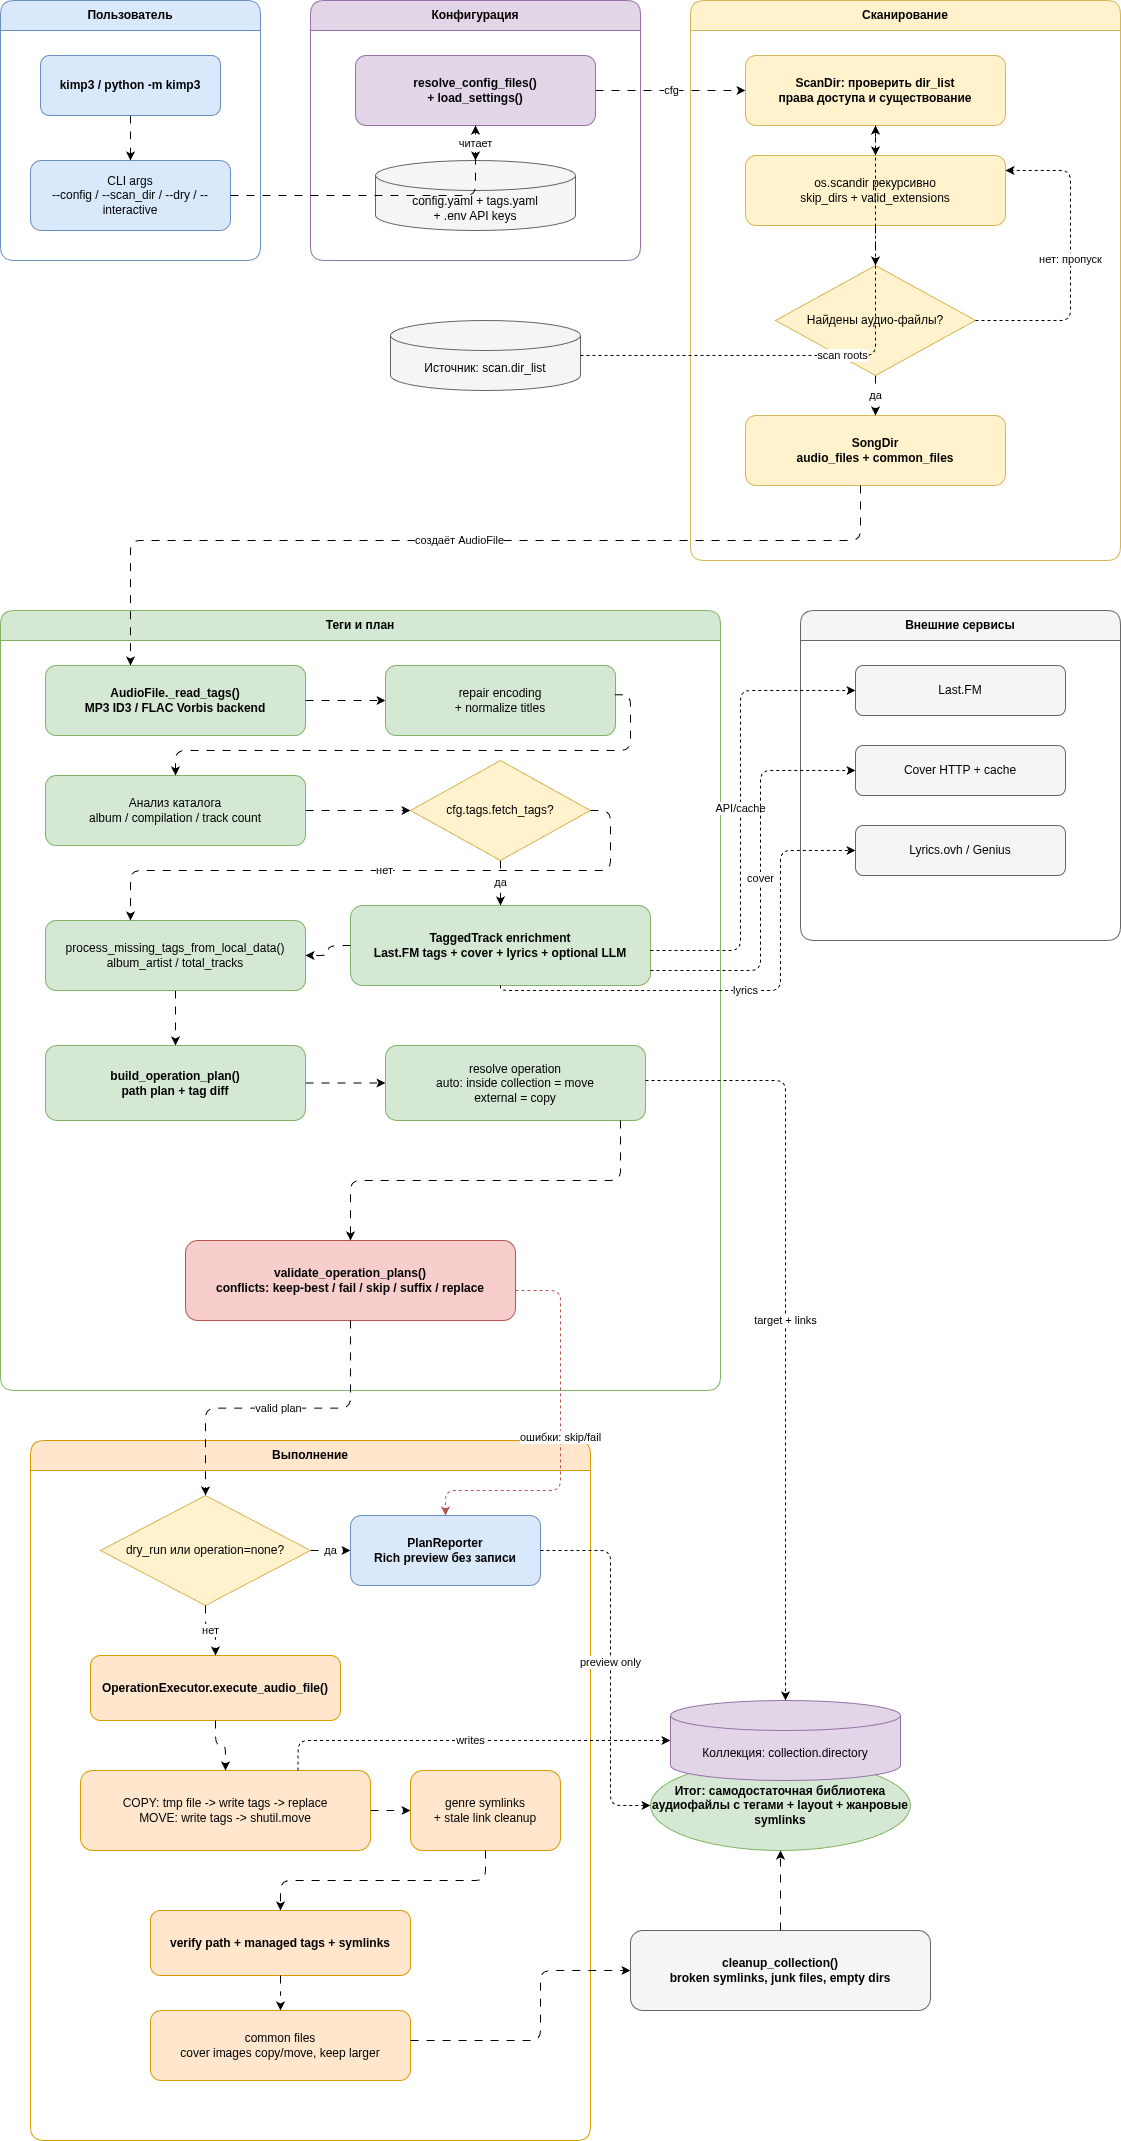

The diagram above was exported from draw.io. Its source (the exported page's mxGraphModel, read from the mxfile embedded in the PNG):
<mxGraphModel dx="2824" dy="1754" grid="1" gridSize="10" guides="1" tooltips="1" connect="1" arrows="1" fold="1" page="1" pageScale="1" pageWidth="1700" pageHeight="1700" math="0" shadow="0">
  <root>
    <mxCell id="0" />
    <mxCell id="1" parent="0" />
    <mxCell id="2" parent="1" style="swimlane;html=1;startSize=30;rounded=1;whiteSpace=wrap;fillColor=#dae8fc;strokeColor=#6c8ebf;fontStyle=1;" value="Пользователь" vertex="1">
      <mxGeometry height="260" width="260" x="40" y="40" as="geometry" />
    </mxCell>
    <mxCell id="8" parent="2" style="rounded=1;whiteSpace=wrap;html=1;fillColor=#dae8fc;strokeColor=#6c8ebf;fontStyle=1;" value="kimp3 / python -m kimp3" vertex="1">
      <mxGeometry height="60" width="180" x="40" y="55" as="geometry" />
    </mxCell>
    <mxCell id="9" parent="2" style="rounded=1;whiteSpace=wrap;html=1;fillColor=#dae8fc;strokeColor=#6c8ebf;" value="CLI args&#10;--config / --scan_dir / --dry / --interactive" vertex="1">
      <mxGeometry height="70" width="200" x="30" y="160" as="geometry" />
    </mxCell>
    <mxCell id="3" parent="1" style="swimlane;html=1;startSize=30;rounded=1;whiteSpace=wrap;fillColor=#e1d5e7;strokeColor=#9673a6;fontStyle=1;" value="Конфигурация" vertex="1">
      <mxGeometry height="260" width="330" x="350" y="40" as="geometry" />
    </mxCell>
    <mxCell id="10" parent="3" style="rounded=1;whiteSpace=wrap;html=1;fillColor=#e1d5e7;strokeColor=#9673a6;fontStyle=1;" value="resolve_config_files()&#10;+ load_settings()" vertex="1">
      <mxGeometry height="70" width="240" x="45" y="55" as="geometry" />
    </mxCell>
    <mxCell id="11" parent="3" style="shape=cylinder3;whiteSpace=wrap;html=1;boundedLbl=1;fillColor=#f5f5f5;strokeColor=#666666;" value="config.yaml + tags.yaml&#10;+ .env API keys" vertex="1">
      <mxGeometry height="70" width="200" x="65" y="160" as="geometry" />
    </mxCell>
    <mxCell id="4" parent="1" style="swimlane;html=1;startSize=30;rounded=1;whiteSpace=wrap;fillColor=#fff2cc;strokeColor=#d6b656;fontStyle=1;" value="Сканирование" vertex="1">
      <mxGeometry height="560" width="430" x="730" y="40" as="geometry" />
    </mxCell>
    <mxCell id="12" parent="4" style="rounded=1;whiteSpace=wrap;html=1;fillColor=#fff2cc;strokeColor=#d6b656;fontStyle=1;" value="ScanDir: проверить dir_list&#10;права доступа и существование" vertex="1">
      <mxGeometry height="70" width="260" x="55" y="55" as="geometry" />
    </mxCell>
    <mxCell id="13" parent="4" style="rounded=1;whiteSpace=wrap;html=1;fillColor=#fff2cc;strokeColor=#d6b656;" value="os.scandir рекурсивно&#10;skip_dirs + valid_extensions" vertex="1">
      <mxGeometry height="70" width="260" x="55" y="155" as="geometry" />
    </mxCell>
    <mxCell id="14" parent="4" style="rhombus;whiteSpace=wrap;html=1;fillColor=#fff2cc;strokeColor=#d6b656;" value="Найдены аудио-файлы?" vertex="1">
      <mxGeometry height="110" width="200" x="85" y="265" as="geometry" />
    </mxCell>
    <mxCell id="15" parent="4" style="rounded=1;whiteSpace=wrap;html=1;fillColor=#fff2cc;strokeColor=#d6b656;fontStyle=1;" value="SongDir&#10;audio_files + common_files" vertex="1">
      <mxGeometry height="70" width="260" x="55" y="415" as="geometry" />
    </mxCell>
    <mxCell id="5" parent="1" style="swimlane;html=1;startSize=30;rounded=1;whiteSpace=wrap;fillColor=#d5e8d4;strokeColor=#82b366;fontStyle=1;" value="Теги и план" vertex="1">
      <mxGeometry height="780" width="720" x="40" y="650" as="geometry" />
    </mxCell>
    <mxCell id="16" parent="5" style="rounded=1;whiteSpace=wrap;html=1;fillColor=#d5e8d4;strokeColor=#82b366;fontStyle=1;" value="AudioFile._read_tags()&#10;MP3 ID3 / FLAC Vorbis backend" vertex="1">
      <mxGeometry height="70" width="260" x="45" y="55" as="geometry" />
    </mxCell>
    <mxCell id="17" parent="5" style="rounded=1;whiteSpace=wrap;html=1;fillColor=#d5e8d4;strokeColor=#82b366;" value="repair encoding&#10;+ normalize titles" vertex="1">
      <mxGeometry height="70" width="230" x="385" y="55" as="geometry" />
    </mxCell>
    <mxCell id="18" parent="5" style="rounded=1;whiteSpace=wrap;html=1;fillColor=#d5e8d4;strokeColor=#82b366;" value="Анализ каталога&#10;album / compilation / track count" vertex="1">
      <mxGeometry height="70" width="260" x="45" y="165" as="geometry" />
    </mxCell>
    <mxCell id="19" parent="5" style="rhombus;whiteSpace=wrap;html=1;fillColor=#fff2cc;strokeColor=#d6b656;" value="cfg.tags.fetch_tags?" vertex="1">
      <mxGeometry height="100" width="180" x="410" y="150" as="geometry" />
    </mxCell>
    <mxCell id="20" parent="5" style="rounded=1;whiteSpace=wrap;html=1;fillColor=#d5e8d4;strokeColor=#82b366;fontStyle=1;" value="TaggedTrack enrichment&#10;Last.FM tags + cover + lyrics + optional LLM" vertex="1">
      <mxGeometry height="80" width="300" x="350" y="295" as="geometry" />
    </mxCell>
    <mxCell id="21" parent="5" style="rounded=1;whiteSpace=wrap;html=1;fillColor=#d5e8d4;strokeColor=#82b366;" value="process_missing_tags_from_local_data()&#10;album_artist / total_tracks" vertex="1">
      <mxGeometry height="70" width="260" x="45" y="310" as="geometry" />
    </mxCell>
    <mxCell id="22" parent="5" style="rounded=1;whiteSpace=wrap;html=1;fillColor=#d5e8d4;strokeColor=#82b366;fontStyle=1;" value="build_operation_plan()&#10;path plan + tag diff" vertex="1">
      <mxGeometry height="75" width="260" x="45" y="435" as="geometry" />
    </mxCell>
    <mxCell id="23" parent="5" style="rounded=1;whiteSpace=wrap;html=1;fillColor=#d5e8d4;strokeColor=#82b366;" value="resolve operation&#10;auto: inside collection = move&#10;external = copy" vertex="1">
      <mxGeometry height="75" width="260" x="385" y="435" as="geometry" />
    </mxCell>
    <mxCell id="24" parent="5" style="rounded=1;whiteSpace=wrap;html=1;fillColor=#f8cecc;strokeColor=#b85450;fontStyle=1;" value="validate_operation_plans()&#10;conflicts: keep-best / fail / skip / suffix / replace" vertex="1">
      <mxGeometry height="80" width="330" x="185" y="630" as="geometry" />
    </mxCell>
    <mxCell id="50" edge="1" parent="5" source="17" style="edgeStyle=orthogonalEdgeStyle;rounded=1;orthogonalLoop=1;jettySize=auto;html=1;flowAnimation=1;exitX=0.997;exitY=0.418;exitDx=0;exitDy=0;exitPerimeter=0;entryX=0.5;entryY=0;entryDx=0;entryDy=0;" target="18" value="">
      <mxGeometry relative="1" as="geometry">
        <Array as="points">
          <mxPoint x="630" y="84" />
          <mxPoint x="630" y="140" />
          <mxPoint x="175" y="140" />
        </Array>
        <mxPoint x="615" y="140.00090909090898" as="sourcePoint" />
        <mxPoint x="174.99999999999955" y="194.90999999999997" as="targetPoint" />
      </mxGeometry>
    </mxCell>
    <mxCell id="6" parent="1" style="swimlane;html=1;startSize=30;rounded=1;whiteSpace=wrap;fillColor=#ffe6cc;strokeColor=#d79b00;fontStyle=1;" value="Выполнение" vertex="1">
      <mxGeometry height="700" width="560" x="70" y="1480" as="geometry" />
    </mxCell>
    <mxCell id="28" parent="6" style="rhombus;whiteSpace=wrap;html=1;fillColor=#fff2cc;strokeColor=#d6b656;" value="dry_run или operation=none?" vertex="1">
      <mxGeometry height="110" width="210" x="70" y="55" as="geometry" />
    </mxCell>
    <mxCell id="29" parent="6" style="rounded=1;whiteSpace=wrap;html=1;fillColor=#dae8fc;strokeColor=#6c8ebf;fontStyle=1;" value="PlanReporter&#10;Rich preview без записи" vertex="1">
      <mxGeometry height="70" width="190" x="320" y="75" as="geometry" />
    </mxCell>
    <mxCell id="30" parent="6" style="rounded=1;whiteSpace=wrap;html=1;fillColor=#ffe6cc;strokeColor=#d79b00;fontStyle=1;" value="OperationExecutor.execute_audio_file()" vertex="1">
      <mxGeometry height="65" width="250" x="60" y="215" as="geometry" />
    </mxCell>
    <mxCell id="31" parent="6" style="rounded=1;whiteSpace=wrap;html=1;fillColor=#ffe6cc;strokeColor=#d79b00;" value="COPY: tmp file -&gt; write tags -&gt; replace&#10;MOVE: write tags -&gt; shutil.move" vertex="1">
      <mxGeometry height="80" width="290" x="50" y="330" as="geometry" />
    </mxCell>
    <mxCell id="32" parent="6" style="rounded=1;whiteSpace=wrap;html=1;fillColor=#ffe6cc;strokeColor=#d79b00;" value="genre symlinks&#10;+ stale link cleanup" vertex="1">
      <mxGeometry height="80" width="150" x="380" y="330" as="geometry" />
    </mxCell>
    <mxCell id="33" parent="6" style="rounded=1;whiteSpace=wrap;html=1;fillColor=#ffe6cc;strokeColor=#d79b00;fontStyle=1;" value="verify path + managed tags + symlinks" vertex="1">
      <mxGeometry height="65" width="260" x="120" y="470" as="geometry" />
    </mxCell>
    <mxCell id="34" parent="6" style="rounded=1;whiteSpace=wrap;html=1;fillColor=#ffe6cc;strokeColor=#d79b00;" value="common files&#10;cover images copy/move, keep larger" vertex="1">
      <mxGeometry height="70" width="260" x="120" y="570" as="geometry" />
    </mxCell>
    <mxCell id="7" parent="1" style="swimlane;html=1;startSize=30;rounded=1;whiteSpace=wrap;fillColor=#f5f5f5;strokeColor=#666666;fontStyle=1;" value="Внешние сервисы" vertex="1">
      <mxGeometry height="330" width="320" x="840" y="650" as="geometry" />
    </mxCell>
    <mxCell id="25" parent="7" style="rounded=1;whiteSpace=wrap;html=1;fillColor=#f5f5f5;strokeColor=#666666;" value="Last.FM" vertex="1">
      <mxGeometry height="50" width="210" x="55" y="55" as="geometry" />
    </mxCell>
    <mxCell id="26" parent="7" style="rounded=1;whiteSpace=wrap;html=1;fillColor=#f5f5f5;strokeColor=#666666;" value="Cover HTTP + cache" vertex="1">
      <mxGeometry height="50" width="210" x="55" y="135" as="geometry" />
    </mxCell>
    <mxCell id="27" parent="7" style="rounded=1;whiteSpace=wrap;html=1;fillColor=#f5f5f5;strokeColor=#666666;" value="Lyrics.ovh / Genius" vertex="1">
      <mxGeometry height="50" width="210" x="55" y="215" as="geometry" />
    </mxCell>
    <mxCell id="35" parent="1" style="rounded=1;whiteSpace=wrap;html=1;fillColor=#f5f5f5;strokeColor=#666666;fontStyle=1;" value="cleanup_collection()&#10;broken symlinks, junk files, empty dirs" vertex="1">
      <mxGeometry height="80" width="300" x="670" y="1970" as="geometry" />
    </mxCell>
    <mxCell id="36" parent="1" style="ellipse;whiteSpace=wrap;html=1;fillColor=#d5e8d4;strokeColor=#82b366;fontStyle=1;" value="Итог: самодостаточная библиотека&#10;аудиофайлы с тегами + layout + жанровые symlinks" vertex="1">
      <mxGeometry height="90" width="260" x="690" y="1800" as="geometry" />
    </mxCell>
    <mxCell id="37" parent="1" style="shape=cylinder3;whiteSpace=wrap;html=1;boundedLbl=1;fillColor=#f5f5f5;strokeColor=#666666;" value="Источник: scan.dir_list" vertex="1">
      <mxGeometry height="70" width="190" x="430" y="360" as="geometry" />
    </mxCell>
    <mxCell id="38" parent="1" style="shape=cylinder3;whiteSpace=wrap;html=1;boundedLbl=1;fillColor=#e1d5e7;strokeColor=#9673a6;" value="Коллекция: collection.directory" vertex="1">
      <mxGeometry height="80" width="230" x="710" y="1740" as="geometry" />
    </mxCell>
    <mxCell id="39" edge="1" parent="1" source="8" style="edgeStyle=orthogonalEdgeStyle;rounded=1;orthogonalLoop=1;jettySize=auto;html=1;flowAnimation=1;" target="9" value="">
      <mxGeometry relative="1" as="geometry" />
    </mxCell>
    <mxCell id="40" edge="1" parent="1" source="9" style="edgeStyle=orthogonalEdgeStyle;rounded=1;orthogonalLoop=1;jettySize=auto;html=1;flowAnimation=1;" target="10" value="">
      <mxGeometry relative="1" as="geometry" />
    </mxCell>
    <mxCell id="41" edge="1" parent="1" source="10" style="edgeStyle=orthogonalEdgeStyle;rounded=1;orthogonalLoop=1;jettySize=auto;html=1;dashed=1;" target="11" value="читает">
      <mxGeometry relative="1" as="geometry" />
    </mxCell>
    <mxCell id="42" edge="1" parent="1" source="10" style="edgeStyle=orthogonalEdgeStyle;rounded=1;orthogonalLoop=1;jettySize=auto;html=1;flowAnimation=1;" target="12" value="cfg">
      <mxGeometry relative="1" as="geometry" />
    </mxCell>
    <mxCell id="43" edge="1" parent="1" source="37" style="edgeStyle=orthogonalEdgeStyle;rounded=1;orthogonalLoop=1;jettySize=auto;html=1;dashed=1;" target="12" value="scan roots">
      <mxGeometry relative="1" as="geometry" />
    </mxCell>
    <mxCell id="44" edge="1" parent="1" source="12" style="edgeStyle=orthogonalEdgeStyle;rounded=1;orthogonalLoop=1;jettySize=auto;html=1;flowAnimation=1;" target="13" value="">
      <mxGeometry relative="1" as="geometry" />
    </mxCell>
    <mxCell id="45" edge="1" parent="1" source="13" style="edgeStyle=orthogonalEdgeStyle;rounded=1;orthogonalLoop=1;jettySize=auto;html=1;flowAnimation=1;" target="14" value="">
      <mxGeometry relative="1" as="geometry" />
    </mxCell>
    <mxCell id="46" edge="1" parent="1" source="14" style="edgeStyle=orthogonalEdgeStyle;rounded=1;orthogonalLoop=1;jettySize=auto;html=1;flowAnimation=1;" target="15" value="да">
      <mxGeometry relative="1" as="geometry" />
    </mxCell>
    <mxCell id="47" edge="1" parent="1" source="14" style="edgeStyle=orthogonalEdgeStyle;rounded=1;orthogonalLoop=1;jettySize=auto;html=1;dashed=1;" target="13" value="нет: пропуск">
      <mxGeometry relative="1" as="geometry">
        <Array as="points">
          <mxPoint x="1110" y="360" />
          <mxPoint x="1110" y="210" />
        </Array>
      </mxGeometry>
    </mxCell>
    <mxCell id="48" edge="1" parent="1" source="15" style="edgeStyle=orthogonalEdgeStyle;rounded=1;orthogonalLoop=1;jettySize=auto;html=1;flowAnimation=1;" target="16" value="создаёт AudioFile">
      <mxGeometry relative="1" as="geometry">
        <Array as="points">
          <mxPoint x="900" y="580" />
          <mxPoint x="170" y="580" />
        </Array>
      </mxGeometry>
    </mxCell>
    <mxCell id="49" edge="1" parent="1" source="16" style="edgeStyle=orthogonalEdgeStyle;rounded=1;orthogonalLoop=1;jettySize=auto;html=1;flowAnimation=1;" target="17" value="">
      <mxGeometry relative="1" as="geometry" />
    </mxCell>
    <mxCell id="51" edge="1" parent="1" source="18" style="edgeStyle=orthogonalEdgeStyle;rounded=1;orthogonalLoop=1;jettySize=auto;html=1;flowAnimation=1;" target="19" value="">
      <mxGeometry relative="1" as="geometry" />
    </mxCell>
    <mxCell id="52" edge="1" parent="1" source="19" style="edgeStyle=orthogonalEdgeStyle;rounded=1;orthogonalLoop=1;jettySize=auto;html=1;flowAnimation=1;" target="20" value="да">
      <mxGeometry relative="1" as="geometry" />
    </mxCell>
    <mxCell id="53" edge="1" parent="1" source="19" style="edgeStyle=orthogonalEdgeStyle;rounded=1;orthogonalLoop=1;jettySize=auto;html=1;flowAnimation=1;" target="21" value="нет">
      <mxGeometry relative="1" as="geometry">
        <Array as="points">
          <mxPoint x="650" y="910" />
          <mxPoint x="170" y="910" />
        </Array>
      </mxGeometry>
    </mxCell>
    <mxCell id="54" edge="1" parent="1" source="20" style="edgeStyle=orthogonalEdgeStyle;rounded=1;orthogonalLoop=1;jettySize=auto;html=1;dashed=1;" target="25" value="API/cache">
      <mxGeometry relative="1" as="geometry">
        <Array as="points">
          <mxPoint x="780" y="990" />
          <mxPoint x="780" y="730" />
        </Array>
      </mxGeometry>
    </mxCell>
    <mxCell id="55" edge="1" parent="1" source="20" style="edgeStyle=orthogonalEdgeStyle;rounded=1;orthogonalLoop=1;jettySize=auto;html=1;dashed=1;" target="26" value="cover">
      <mxGeometry relative="1" as="geometry">
        <Array as="points">
          <mxPoint x="800" y="1010" />
          <mxPoint x="800" y="810" />
        </Array>
      </mxGeometry>
    </mxCell>
    <mxCell id="56" edge="1" parent="1" source="20" style="edgeStyle=orthogonalEdgeStyle;rounded=1;orthogonalLoop=1;jettySize=auto;html=1;dashed=1;" target="27" value="lyrics">
      <mxGeometry relative="1" as="geometry">
        <Array as="points">
          <mxPoint x="540" y="1030" />
          <mxPoint x="820" y="1030" />
          <mxPoint x="820" y="890" />
        </Array>
      </mxGeometry>
    </mxCell>
    <mxCell id="57" edge="1" parent="1" source="20" style="edgeStyle=orthogonalEdgeStyle;rounded=1;orthogonalLoop=1;jettySize=auto;html=1;flowAnimation=1;" target="21" value="">
      <mxGeometry relative="1" as="geometry" />
    </mxCell>
    <mxCell id="58" edge="1" parent="1" source="21" style="edgeStyle=orthogonalEdgeStyle;rounded=1;orthogonalLoop=1;jettySize=auto;html=1;flowAnimation=1;" target="22" value="">
      <mxGeometry relative="1" as="geometry" />
    </mxCell>
    <mxCell id="59" edge="1" parent="1" source="22" style="edgeStyle=orthogonalEdgeStyle;rounded=1;orthogonalLoop=1;jettySize=auto;html=1;flowAnimation=1;" target="23" value="">
      <mxGeometry relative="1" as="geometry" />
    </mxCell>
    <mxCell id="60" edge="1" parent="1" source="23" style="edgeStyle=orthogonalEdgeStyle;rounded=1;orthogonalLoop=1;jettySize=auto;html=1;dashed=1;" target="38" value="target + links">
      <mxGeometry relative="1" as="geometry">
        <Array as="points">
          <mxPoint x="720" y="1120" />
          <mxPoint x="1520" y="1120" />
        </Array>
      </mxGeometry>
    </mxCell>
    <mxCell id="61" edge="1" parent="1" source="23" style="edgeStyle=orthogonalEdgeStyle;rounded=1;orthogonalLoop=1;jettySize=auto;html=1;flowAnimation=1;" target="24" value="">
      <mxGeometry relative="1" as="geometry">
        <Array as="points">
          <mxPoint x="660" y="1220" />
          <mxPoint x="390" y="1220" />
        </Array>
      </mxGeometry>
    </mxCell>
    <mxCell id="62" edge="1" parent="1" source="24" style="edgeStyle=orthogonalEdgeStyle;rounded=1;orthogonalLoop=1;jettySize=auto;html=1;flowAnimation=1;" target="28" value="valid plan">
      <mxGeometry relative="1" as="geometry" />
    </mxCell>
    <mxCell id="63" edge="1" parent="1" source="24" style="edgeStyle=orthogonalEdgeStyle;rounded=1;orthogonalLoop=1;jettySize=auto;html=1;dashed=1;strokeColor=#b85450;entryX=0.5;entryY=0;entryDx=0;entryDy=0;" target="29" value="ошибки: skip/fail">
      <mxGeometry relative="1" as="geometry">
        <Array as="points">
          <mxPoint x="600" y="1330" />
          <mxPoint x="600" y="1530" />
          <mxPoint x="485" y="1530" />
        </Array>
      </mxGeometry>
    </mxCell>
    <mxCell id="64" edge="1" parent="1" source="28" style="edgeStyle=orthogonalEdgeStyle;rounded=1;orthogonalLoop=1;jettySize=auto;html=1;flowAnimation=1;" target="29" value="да">
      <mxGeometry relative="1" as="geometry" />
    </mxCell>
    <mxCell id="65" edge="1" parent="1" source="28" style="edgeStyle=orthogonalEdgeStyle;rounded=1;orthogonalLoop=1;jettySize=auto;html=1;flowAnimation=1;" target="30" value="нет">
      <mxGeometry relative="1" as="geometry" />
    </mxCell>
    <mxCell id="66" edge="1" parent="1" source="30" style="edgeStyle=orthogonalEdgeStyle;rounded=1;orthogonalLoop=1;jettySize=auto;html=1;flowAnimation=1;" target="31" value="">
      <mxGeometry relative="1" as="geometry" />
    </mxCell>
    <mxCell id="67" edge="1" parent="1" source="31" style="edgeStyle=orthogonalEdgeStyle;rounded=1;orthogonalLoop=1;jettySize=auto;html=1;flowAnimation=1;" target="32" value="">
      <mxGeometry relative="1" as="geometry" />
    </mxCell>
    <mxCell id="68" edge="1" parent="1" source="32" style="edgeStyle=orthogonalEdgeStyle;rounded=1;orthogonalLoop=1;jettySize=auto;html=1;flowAnimation=1;" target="33" value="">
      <mxGeometry relative="1" as="geometry" />
    </mxCell>
    <mxCell id="69" edge="1" parent="1" source="33" style="edgeStyle=orthogonalEdgeStyle;rounded=1;orthogonalLoop=1;jettySize=auto;html=1;flowAnimation=1;" target="34" value="">
      <mxGeometry relative="1" as="geometry" />
    </mxCell>
    <mxCell id="70" edge="1" parent="1" source="31" style="edgeStyle=orthogonalEdgeStyle;rounded=1;orthogonalLoop=1;jettySize=auto;html=1;dashed=1;exitX=0.75;exitY=0;exitDx=0;exitDy=0;entryX=0;entryY=0.5;entryDx=0;entryDy=0;entryPerimeter=0;" target="38" value="writes">
      <mxGeometry relative="1" as="geometry">
        <Array as="points">
          <mxPoint x="338" y="1780" />
        </Array>
      </mxGeometry>
    </mxCell>
    <mxCell id="71" edge="1" parent="1" style="edgeStyle=orthogonalEdgeStyle;rounded=1;orthogonalLoop=1;jettySize=auto;html=1;flowAnimation=1;entryX=0;entryY=0.5;entryDx=0;entryDy=0;" target="35" value="">
      <mxGeometry relative="1" as="geometry">
        <Array as="points">
          <mxPoint x="580" y="2080" />
          <mxPoint x="580" y="2010" />
        </Array>
        <mxPoint x="450" y="2080" as="sourcePoint" />
        <mxPoint x="830.0588235294117" y="2050" as="targetPoint" />
      </mxGeometry>
    </mxCell>
    <mxCell id="72" edge="1" parent="1" source="35" style="edgeStyle=orthogonalEdgeStyle;rounded=1;orthogonalLoop=1;jettySize=auto;html=1;flowAnimation=1;" target="36" value="">
      <mxGeometry relative="1" as="geometry" />
    </mxCell>
    <mxCell id="73" edge="1" parent="1" source="29" style="edgeStyle=orthogonalEdgeStyle;rounded=1;orthogonalLoop=1;jettySize=auto;html=1;dashed=1;entryX=0;entryY=0.5;entryDx=0;entryDy=0;" target="36" value="preview only">
      <mxGeometry relative="1" as="geometry">
        <Array as="points">
          <mxPoint x="650" y="1590" />
          <mxPoint x="650" y="1845" />
        </Array>
      </mxGeometry>
    </mxCell>
  </root>
</mxGraphModel>